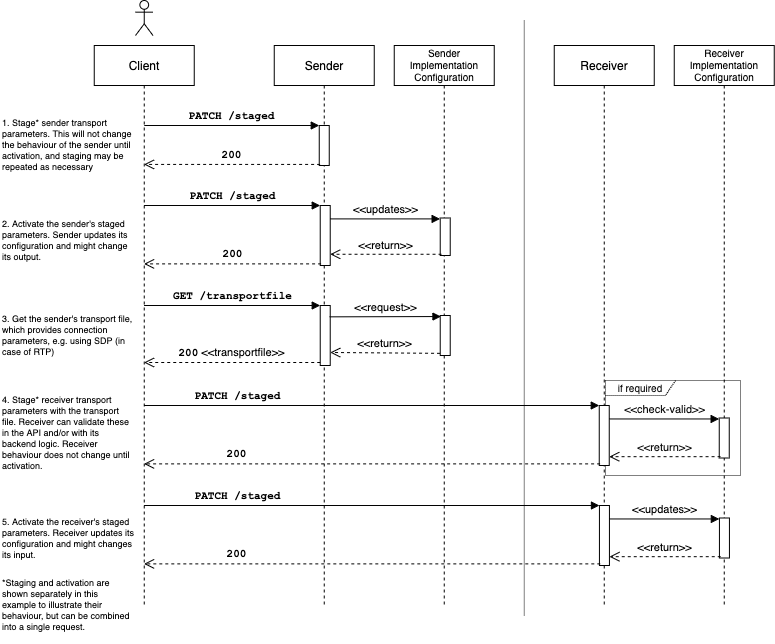

The diagram above was exported from draw.io. Its source (the exported page's mxGraphModel, read from the mxfile embedded in the PNG):
<mxGraphModel dx="763" dy="572" grid="1" gridSize="5" guides="1" tooltips="1" connect="1" arrows="1" fold="1" page="1" pageScale="1" pageWidth="1100" pageHeight="850" background="#ffffff" math="0" shadow="0">
  <root>
    <mxCell id="0" />
    <mxCell id="1" parent="0" />
    <mxCell id="zSynrTgP-QEr83W08CDo-70" value="&lt;font face=&quot;Helvetica&quot;&gt;if required&lt;/font&gt;" style="shape=umlFrame;whiteSpace=wrap;html=1;fontFamily=Courier New;fontSize=10;width=70;height=15;dashed=1;dashPattern=1 1;fontColor=#0D0D0D;" parent="1" vertex="1">
      <mxGeometry x="715" y="455" width="135" height="95" as="geometry" />
    </mxCell>
    <mxCell id="CF0hpooSqvDUOvpGHUC7-5" value="Client" style="shape=umlLifeline;perimeter=lifelinePerimeter;whiteSpace=wrap;html=1;container=1;collapsible=0;recursiveResize=0;outlineConnect=0;" parent="1" vertex="1">
      <mxGeometry x="203.75" y="120" width="100" height="560" as="geometry" />
    </mxCell>
    <mxCell id="CF0hpooSqvDUOvpGHUC7-6" value="" style="shape=umlActor;verticalLabelPosition=bottom;verticalAlign=top;html=1;" parent="1" vertex="1">
      <mxGeometry x="245" y="75" width="17.5" height="35" as="geometry" />
    </mxCell>
    <mxCell id="CF0hpooSqvDUOvpGHUC7-7" value="Sender" style="shape=umlLifeline;perimeter=lifelinePerimeter;whiteSpace=wrap;html=1;container=1;collapsible=0;recursiveResize=0;outlineConnect=0;" parent="1" vertex="1">
      <mxGeometry x="383.75" y="120" width="100" height="560" as="geometry" />
    </mxCell>
    <mxCell id="CF0hpooSqvDUOvpGHUC7-17" value="" style="html=1;points=[];perimeter=orthogonalPerimeter;" parent="CF0hpooSqvDUOvpGHUC7-7" vertex="1">
      <mxGeometry x="45.98" y="160" width="10" height="60" as="geometry" />
    </mxCell>
    <mxCell id="zSynrTgP-QEr83W08CDo-4" value="" style="html=1;points=[];perimeter=orthogonalPerimeter;" parent="CF0hpooSqvDUOvpGHUC7-7" vertex="1">
      <mxGeometry x="45.98" y="260" width="10" height="60" as="geometry" />
    </mxCell>
    <mxCell id="zSynrTgP-QEr83W08CDo-13" value="" style="html=1;points=[];perimeter=orthogonalPerimeter;" parent="CF0hpooSqvDUOvpGHUC7-7" vertex="1">
      <mxGeometry x="45" y="80" width="10" height="40" as="geometry" />
    </mxCell>
    <mxCell id="CF0hpooSqvDUOvpGHUC7-8" value="Sender Implementation&lt;br style=&quot;font-size: 10px;&quot;&gt;Configuration" style="shape=umlLifeline;perimeter=lifelinePerimeter;whiteSpace=wrap;html=1;container=1;collapsible=0;recursiveResize=0;outlineConnect=0;fontSize=10;spacingBottom=2;" parent="1" vertex="1">
      <mxGeometry x="503.75" y="120" width="100" height="560" as="geometry" />
    </mxCell>
    <mxCell id="zSynrTgP-QEr83W08CDo-1" value="" style="html=1;points=[];perimeter=orthogonalPerimeter;" parent="CF0hpooSqvDUOvpGHUC7-8" vertex="1">
      <mxGeometry x="45.98" y="172.5" width="10" height="37.5" as="geometry" />
    </mxCell>
    <mxCell id="zSynrTgP-QEr83W08CDo-5" value="" style="html=1;points=[];perimeter=orthogonalPerimeter;" parent="CF0hpooSqvDUOvpGHUC7-8" vertex="1">
      <mxGeometry x="45.98" y="270" width="10" height="40" as="geometry" />
    </mxCell>
    <mxCell id="CF0hpooSqvDUOvpGHUC7-9" value="Receiver" style="shape=umlLifeline;perimeter=lifelinePerimeter;whiteSpace=wrap;html=1;container=1;collapsible=0;recursiveResize=0;outlineConnect=0;" parent="1" vertex="1">
      <mxGeometry x="663.75" y="120" width="100" height="560" as="geometry" />
    </mxCell>
    <mxCell id="zSynrTgP-QEr83W08CDo-46" value="" style="html=1;points=[];perimeter=orthogonalPerimeter;fontColor=#0D0D0D;" parent="CF0hpooSqvDUOvpGHUC7-9" vertex="1">
      <mxGeometry x="45" y="360" width="10" height="60" as="geometry" />
    </mxCell>
    <mxCell id="zSynrTgP-QEr83W08CDo-58" value="" style="html=1;points=[];perimeter=orthogonalPerimeter;" parent="CF0hpooSqvDUOvpGHUC7-9" vertex="1">
      <mxGeometry x="45.19" y="460" width="10" height="60" as="geometry" />
    </mxCell>
    <mxCell id="CF0hpooSqvDUOvpGHUC7-18" value="&lt;font face=&quot;Courier New&quot;&gt;PATCH /staged&lt;/font&gt;" style="html=1;verticalAlign=bottom;endArrow=block;entryX=0;entryY=0;fontStyle=1" parent="1" source="CF0hpooSqvDUOvpGHUC7-5" target="CF0hpooSqvDUOvpGHUC7-17" edge="1">
      <mxGeometry relative="1" as="geometry">
        <mxPoint x="258.75" y="280" as="sourcePoint" />
      </mxGeometry>
    </mxCell>
    <mxCell id="CF0hpooSqvDUOvpGHUC7-19" value="200" style="html=1;verticalAlign=bottom;endArrow=open;dashed=1;endSize=8;exitX=0.086;exitY=0.973;exitDx=0;exitDy=0;exitPerimeter=0;fontFamily=Courier New;fontStyle=1" parent="1" source="CF0hpooSqvDUOvpGHUC7-17" target="CF0hpooSqvDUOvpGHUC7-5" edge="1">
      <mxGeometry relative="1" as="geometry">
        <mxPoint x="253.75" y="356" as="targetPoint" />
      </mxGeometry>
    </mxCell>
    <mxCell id="zSynrTgP-QEr83W08CDo-2" value="&amp;lt;&amp;lt;updates&amp;gt;&amp;gt;" style="html=1;verticalAlign=bottom;endArrow=block;entryX=-0.01;entryY=0.024;entryDx=0;entryDy=0;entryPerimeter=0;" parent="1" source="CF0hpooSqvDUOvpGHUC7-17" target="zSynrTgP-QEr83W08CDo-1" edge="1">
      <mxGeometry relative="1" as="geometry">
        <mxPoint x="438.75" y="299" as="sourcePoint" />
        <mxPoint x="578.75" y="299" as="targetPoint" />
      </mxGeometry>
    </mxCell>
    <mxCell id="zSynrTgP-QEr83W08CDo-3" value="&amp;lt;&amp;lt;return&amp;gt;&amp;gt;" style="html=1;verticalAlign=bottom;endArrow=open;dashed=1;endSize=8;exitX=0.131;exitY=0.967;exitDx=0;exitDy=0;exitPerimeter=0;" parent="1" source="zSynrTgP-QEr83W08CDo-1" target="CF0hpooSqvDUOvpGHUC7-17" edge="1">
      <mxGeometry relative="1" as="geometry">
        <mxPoint x="577.75" y="338" as="sourcePoint" />
        <mxPoint x="437.75" y="338" as="targetPoint" />
      </mxGeometry>
    </mxCell>
    <mxCell id="zSynrTgP-QEr83W08CDo-6" value="GET /transportfile" style="html=1;verticalAlign=bottom;endArrow=block;entryX=0;entryY=0;fontFamily=Courier New;fontStyle=1" parent="1" target="zSynrTgP-QEr83W08CDo-4" edge="1">
      <mxGeometry relative="1" as="geometry">
        <mxPoint x="253.56034482758616" y="379.9999999999999" as="sourcePoint" />
      </mxGeometry>
    </mxCell>
    <mxCell id="zSynrTgP-QEr83W08CDo-7" value="&lt;font face=&quot;Courier New&quot;&gt;&lt;b&gt;200&lt;/b&gt;&lt;/font&gt; &amp;lt;&amp;lt;transportfile&amp;gt;&amp;gt;" style="html=1;verticalAlign=bottom;endArrow=open;dashed=1;endSize=8;exitX=0;exitY=0.95;" parent="1" source="zSynrTgP-QEr83W08CDo-4" edge="1">
      <mxGeometry relative="1" as="geometry">
        <mxPoint x="253.56034482758616" y="437" as="targetPoint" />
      </mxGeometry>
    </mxCell>
    <mxCell id="zSynrTgP-QEr83W08CDo-8" value="&amp;lt;&amp;lt;request&amp;gt;&amp;gt;" style="html=1;verticalAlign=bottom;endArrow=block;entryX=0.074;entryY=0.026;entryDx=0;entryDy=0;entryPerimeter=0;exitX=0.935;exitY=0.189;exitDx=0;exitDy=0;exitPerimeter=0;" parent="1" source="zSynrTgP-QEr83W08CDo-4" target="zSynrTgP-QEr83W08CDo-5" edge="1">
      <mxGeometry relative="1" as="geometry">
        <mxPoint x="443.75" y="396" as="sourcePoint" />
        <mxPoint x="578.75" y="401" as="targetPoint" />
      </mxGeometry>
    </mxCell>
    <mxCell id="zSynrTgP-QEr83W08CDo-9" value="&amp;lt;&amp;lt;return&amp;gt;&amp;gt;" style="html=1;verticalAlign=bottom;endArrow=open;dashed=1;endSize=8;exitX=-0.019;exitY=0.946;exitDx=0;exitDy=0;exitPerimeter=0;entryX=1.002;entryY=0.783;entryDx=0;entryDy=0;entryPerimeter=0;" parent="1" source="zSynrTgP-QEr83W08CDo-5" target="zSynrTgP-QEr83W08CDo-4" edge="1">
      <mxGeometry relative="1" as="geometry">
        <mxPoint x="604.73" y="440" as="sourcePoint" />
        <mxPoint x="443.75" y="433" as="targetPoint" />
      </mxGeometry>
    </mxCell>
    <mxCell id="zSynrTgP-QEr83W08CDo-14" value="&lt;font face=&quot;Courier New&quot;&gt;PATCH /staged&lt;/font&gt;" style="html=1;verticalAlign=bottom;endArrow=block;entryX=0;entryY=0;fontStyle=1" parent="1" target="zSynrTgP-QEr83W08CDo-13" edge="1">
      <mxGeometry relative="1" as="geometry">
        <mxPoint x="253.77380952380952" y="200" as="sourcePoint" />
      </mxGeometry>
    </mxCell>
    <mxCell id="zSynrTgP-QEr83W08CDo-15" value="200" style="html=1;verticalAlign=bottom;endArrow=open;dashed=1;endSize=8;exitX=0.086;exitY=0.973;exitDx=0;exitDy=0;exitPerimeter=0;fontFamily=Courier New;fontStyle=1" parent="1" source="zSynrTgP-QEr83W08CDo-13" target="CF0hpooSqvDUOvpGHUC7-5" edge="1">
      <mxGeometry relative="1" as="geometry">
        <mxPoint x="253.77380952380952" y="263.2449999999999" as="targetPoint" />
      </mxGeometry>
    </mxCell>
    <mxCell id="zSynrTgP-QEr83W08CDo-18" value="" style="endArrow=none;dashed=1;html=1;dashPattern=1 1;strokeWidth=1;fontSize=10;" parent="1" edge="1">
      <mxGeometry width="50" height="50" relative="1" as="geometry">
        <mxPoint x="633.75" y="690" as="sourcePoint" />
        <mxPoint x="633.75" y="95" as="targetPoint" />
      </mxGeometry>
    </mxCell>
    <mxCell id="zSynrTgP-QEr83W08CDo-19" value="Receiver&lt;br&gt;Implementation&lt;br style=&quot;font-size: 10px&quot;&gt;Configuration" style="shape=umlLifeline;perimeter=lifelinePerimeter;whiteSpace=wrap;html=1;container=1;collapsible=0;recursiveResize=0;outlineConnect=0;fontSize=10;spacingBottom=2;" parent="1" vertex="1">
      <mxGeometry x="783.75" y="120" width="100" height="560" as="geometry" />
    </mxCell>
    <mxCell id="zSynrTgP-QEr83W08CDo-47" value="" style="html=1;points=[];perimeter=orthogonalPerimeter;fontColor=#0D0D0D;" parent="zSynrTgP-QEr83W08CDo-19" vertex="1">
      <mxGeometry x="45.000000000000114" y="372.5" width="10" height="40" as="geometry" />
    </mxCell>
    <mxCell id="zSynrTgP-QEr83W08CDo-59" value="" style="html=1;points=[];perimeter=orthogonalPerimeter;" parent="zSynrTgP-QEr83W08CDo-19" vertex="1">
      <mxGeometry x="45.19000000000011" y="472.5" width="10" height="40" as="geometry" />
    </mxCell>
    <mxCell id="zSynrTgP-QEr83W08CDo-48" value="PATCH /staged" style="html=1;verticalAlign=bottom;endArrow=block;entryX=0;entryY=0;fontFamily=Courier New;fontStyle=1" parent="1" target="zSynrTgP-QEr83W08CDo-46" edge="1">
      <mxGeometry x="-0.5918" relative="1" as="geometry">
        <mxPoint x="253.56034482758616" y="480" as="sourcePoint" />
        <mxPoint as="offset" />
      </mxGeometry>
    </mxCell>
    <mxCell id="zSynrTgP-QEr83W08CDo-49" value="200" style="html=1;verticalAlign=bottom;endArrow=open;dashed=1;endSize=8;exitX=0.086;exitY=0.973;exitDx=0;exitDy=0;exitPerimeter=0;fontFamily=Courier New;fontStyle=1" parent="1" source="zSynrTgP-QEr83W08CDo-46" target="CF0hpooSqvDUOvpGHUC7-5" edge="1">
      <mxGeometry x="0.5926" relative="1" as="geometry">
        <mxPoint x="253.56034482758616" y="543.2449999999999" as="targetPoint" />
        <mxPoint as="offset" />
      </mxGeometry>
    </mxCell>
    <mxCell id="zSynrTgP-QEr83W08CDo-50" value="&amp;lt;&amp;lt;check-valid&amp;gt;&amp;gt;" style="html=1;verticalAlign=bottom;endArrow=block;entryX=-0.01;entryY=0.024;entryDx=0;entryDy=0;entryPerimeter=0;fontColor=#0D0D0D;" parent="1" source="zSynrTgP-QEr83W08CDo-46" target="zSynrTgP-QEr83W08CDo-47" edge="1">
      <mxGeometry relative="1" as="geometry">
        <mxPoint x="704.4300000000001" y="499" as="sourcePoint" />
        <mxPoint x="844.4300000000001" y="499" as="targetPoint" />
      </mxGeometry>
    </mxCell>
    <mxCell id="zSynrTgP-QEr83W08CDo-51" value="&amp;lt;&amp;lt;return&amp;gt;&amp;gt;" style="html=1;verticalAlign=bottom;endArrow=open;dashed=1;endSize=8;exitX=0.131;exitY=0.967;exitDx=0;exitDy=0;exitPerimeter=0;fontColor=#0D0D0D;" parent="1" source="zSynrTgP-QEr83W08CDo-47" target="zSynrTgP-QEr83W08CDo-46" edge="1">
      <mxGeometry relative="1" as="geometry">
        <mxPoint x="843.4300000000001" y="538" as="sourcePoint" />
        <mxPoint x="703.4300000000001" y="538" as="targetPoint" />
      </mxGeometry>
    </mxCell>
    <mxCell id="zSynrTgP-QEr83W08CDo-60" value="PATCH /staged" style="html=1;verticalAlign=bottom;endArrow=block;entryX=0;entryY=0;fontFamily=Courier New;fontStyle=1" parent="1" source="CF0hpooSqvDUOvpGHUC7-5" target="zSynrTgP-QEr83W08CDo-58" edge="1">
      <mxGeometry x="-0.5918" relative="1" as="geometry">
        <mxPoint x="253.75034482758616" y="580" as="sourcePoint" />
        <mxPoint as="offset" />
      </mxGeometry>
    </mxCell>
    <mxCell id="zSynrTgP-QEr83W08CDo-61" value="200" style="html=1;verticalAlign=bottom;endArrow=open;dashed=1;endSize=8;exitX=0.086;exitY=0.973;exitDx=0;exitDy=0;exitPerimeter=0;fontFamily=Courier New;fontStyle=1" parent="1" source="zSynrTgP-QEr83W08CDo-58" target="CF0hpooSqvDUOvpGHUC7-5" edge="1">
      <mxGeometry x="0.5926" relative="1" as="geometry">
        <mxPoint x="253.75034482758616" y="638.3799999999999" as="targetPoint" />
        <mxPoint as="offset" />
      </mxGeometry>
    </mxCell>
    <mxCell id="zSynrTgP-QEr83W08CDo-62" value="&amp;lt;&amp;lt;updates&amp;gt;&amp;gt;" style="html=1;verticalAlign=bottom;endArrow=block;entryX=-0.01;entryY=0.024;entryDx=0;entryDy=0;entryPerimeter=0;" parent="1" source="zSynrTgP-QEr83W08CDo-58" target="zSynrTgP-QEr83W08CDo-59" edge="1">
      <mxGeometry relative="1" as="geometry">
        <mxPoint x="704.6200000000001" y="599" as="sourcePoint" />
        <mxPoint x="844.6200000000001" y="599" as="targetPoint" />
      </mxGeometry>
    </mxCell>
    <mxCell id="zSynrTgP-QEr83W08CDo-63" value="&amp;lt;&amp;lt;return&amp;gt;&amp;gt;" style="html=1;verticalAlign=bottom;endArrow=open;dashed=1;endSize=8;exitX=0.131;exitY=0.967;exitDx=0;exitDy=0;exitPerimeter=0;" parent="1" source="zSynrTgP-QEr83W08CDo-59" target="zSynrTgP-QEr83W08CDo-58" edge="1">
      <mxGeometry relative="1" as="geometry">
        <mxPoint x="843.6200000000001" y="638" as="sourcePoint" />
        <mxPoint x="703.6200000000001" y="638" as="targetPoint" />
      </mxGeometry>
    </mxCell>
    <mxCell id="zSynrTgP-QEr83W08CDo-64" value="&lt;font face=&quot;Helvetica&quot; style=&quot;font-size: 9px&quot;&gt;1. Stage* sender transport parameters. This will not change the behaviour of the sender until activation, and staging may be repeated as necessary&lt;/font&gt;" style="text;html=1;strokeColor=none;fillColor=none;align=left;verticalAlign=middle;whiteSpace=wrap;rounded=0;fontFamily=Courier New;fontSize=9;" parent="1" vertex="1">
      <mxGeometry x="110" y="185" width="135" height="70" as="geometry" />
    </mxCell>
    <mxCell id="zSynrTgP-QEr83W08CDo-65" value="&lt;font face=&quot;Helvetica&quot; style=&quot;font-size: 9px&quot;&gt;2. Activate the sender's staged parameters. Sender updates its configuration and might change its output.&lt;/font&gt;" style="text;html=1;strokeColor=none;fillColor=none;align=left;verticalAlign=middle;whiteSpace=wrap;rounded=0;fontFamily=Courier New;fontSize=9;" parent="1" vertex="1">
      <mxGeometry x="110" y="280" width="135" height="70" as="geometry" />
    </mxCell>
    <mxCell id="zSynrTgP-QEr83W08CDo-66" value="&lt;font face=&quot;Helvetica&quot; style=&quot;font-size: 9px&quot;&gt;3. Get the sender's transport file, which provides connection parameters, e.g. using SDP (in case of RTP)&lt;/font&gt;" style="text;html=1;strokeColor=none;fillColor=none;align=left;verticalAlign=middle;whiteSpace=wrap;rounded=0;fontFamily=Courier New;fontSize=9;" parent="1" vertex="1">
      <mxGeometry x="110" y="375" width="135" height="70" as="geometry" />
    </mxCell>
    <mxCell id="zSynrTgP-QEr83W08CDo-67" value="&lt;font face=&quot;Helvetica&quot; style=&quot;font-size: 9px&quot;&gt;4. Stage* receiver transport parameters with the transport file. Receiver can validate these in the API and/or with its backend logic. Receiver behaviour does not change until activation.&lt;/font&gt;" style="text;html=1;strokeColor=none;fillColor=none;align=left;verticalAlign=middle;whiteSpace=wrap;rounded=0;fontFamily=Courier New;fontSize=9;" parent="1" vertex="1">
      <mxGeometry x="110" y="460" width="135" height="95" as="geometry" />
    </mxCell>
    <mxCell id="zSynrTgP-QEr83W08CDo-69" value="&lt;font face=&quot;Helvetica&quot; style=&quot;font-size: 9px&quot;&gt;5. Activate the receiver's staged parameters. Receiver updates its configuration and might changes its input.&lt;/font&gt;" style="text;html=1;strokeColor=none;fillColor=none;align=left;verticalAlign=middle;whiteSpace=wrap;rounded=0;fontFamily=Courier New;fontSize=9;" parent="1" vertex="1">
      <mxGeometry x="110" y="565" width="135" height="95" as="geometry" />
    </mxCell>
    <mxCell id="zSynrTgP-QEr83W08CDo-73" style="edgeStyle=orthogonalEdgeStyle;rounded=0;orthogonalLoop=1;jettySize=auto;html=1;exitX=0.5;exitY=1;exitDx=0;exitDy=0;dashed=1;dashPattern=1 1;strokeWidth=1;fontFamily=Courier New;fontSize=10;fontColor=#666666;" parent="1" edge="1">
      <mxGeometry relative="1" as="geometry">
        <mxPoint x="175" y="710" as="sourcePoint" />
        <mxPoint x="175" y="710" as="targetPoint" />
      </mxGeometry>
    </mxCell>
    <mxCell id="Yh5z2jOYqBsGpzB7kM_L-3" value="&lt;div&gt;&lt;font face=&quot;Helvetica&quot;&gt;*Staging and activation are shown separately in this example to illustrate their behaviour, but can be combined into a single request.&lt;/font&gt;&lt;/div&gt;&lt;div&gt;&lt;br&gt;&lt;/div&gt;" style="text;html=1;strokeColor=none;fillColor=none;align=left;verticalAlign=middle;whiteSpace=wrap;rounded=0;fontFamily=Courier New;fontSize=9;" vertex="1" parent="1">
      <mxGeometry x="110" y="655" width="130" height="60" as="geometry" />
    </mxCell>
  </root>
</mxGraphModel>